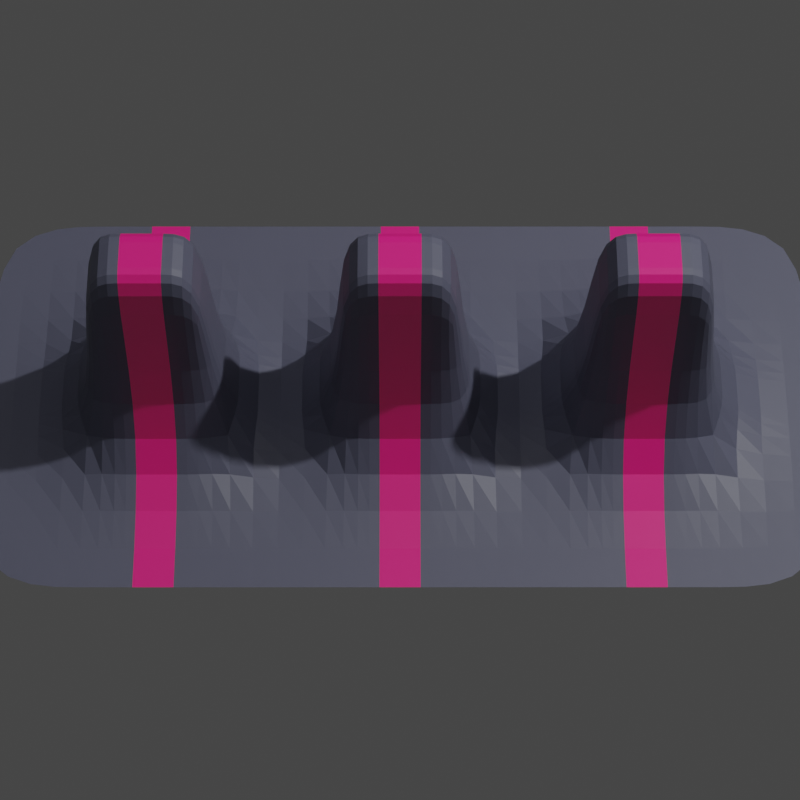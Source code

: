 # Source: rightLeftWall.blend  (saved by Blender 3.1.7; exported with 4.5.12 LTS)
import bpy
from mathutils import Matrix  # noqa: F401  (used for matrix-valued properties, if any)

bpy.ops.wm.read_factory_settings(use_empty=True)
scene = bpy.context.scene
scene.name = 'Scene'

# ---- collections
col_collection = bpy.data.collections.new('Collection'); scene.collection.children.link(col_collection)

# ---- materials (node trees are filled in below, after node groups)
mat_material_001 = bpy.data.materials.new('Material.001')
mat_material_002 = bpy.data.materials.new('Material.002')
mat_material_003 = bpy.data.materials.new('Material.003')

# ---- material node trees
mat_material_001.use_nodes = True; mat_material_001.node_tree.nodes.clear()
_N = mat_material_001.node_tree.nodes; _L = mat_material_001.node_tree.links
n0 = _N.new('ShaderNodeBsdfPrincipled'); n0.name = 'Principled BSDF'; n0.location = (10, 300)
n0.distribution = 'GGX'
n0.subsurface_method = 'RANDOM_WALK_SKIN'
n0.inputs[3].default_value = 1.45
n1 = _N.new('ShaderNodeOutputMaterial'); n1.name = 'Material Output'; n1.location = (300, 300)
_L.new(n0.outputs[0], n1.inputs[0])
n1.is_active_output = True
mat_material_002.use_nodes = True; mat_material_002.node_tree.nodes.clear()
_N = mat_material_002.node_tree.nodes; _L = mat_material_002.node_tree.links
n0 = _N.new('ShaderNodeBsdfPrincipled'); n0.name = 'Principled BSDF'; n0.location = (10, 300)
n0.distribution = 'GGX'
n0.subsurface_method = 'RANDOM_WALK_SKIN'
n0.inputs[0].default_value = (0.1067, 0.1117, 0.1626, 0.9714)
n0.inputs[3].default_value = 1.45
n0.inputs[27].default_value = (0.0, 0.0, 0.0, 1.0)
n0.inputs[28].default_value = 1.0
n1 = _N.new('ShaderNodeOutputMaterial'); n1.name = 'Material Output'; n1.location = (300, 300)
_L.new(n0.outputs[0], n1.inputs[0])
n1.is_active_output = True
mat_material_003.use_nodes = True; mat_material_003.node_tree.nodes.clear()
_N = mat_material_003.node_tree.nodes; _L = mat_material_003.node_tree.links
n0 = _N.new('ShaderNodeBsdfPrincipled'); n0.name = 'Principled BSDF'; n0.location = (10, 300)
n0.distribution = 'GGX'
n0.subsurface_method = 'RANDOM_WALK_SKIN'
n0.inputs[0].default_value = (1.0, 0.0, 0.2354, 1.0)
n0.inputs[3].default_value = 1.45
n0.inputs[27].default_value = (0.004895, 0.004895, 0.004895, 1.0)
n0.inputs[28].default_value = 1.0
n1 = _N.new('ShaderNodeOutputMaterial'); n1.name = 'Material Output'; n1.location = (300, 300)
_L.new(n0.outputs[0], n1.inputs[0])
n1.is_active_output = True

# ---- world
world_world = bpy.data.worlds.new('World'); scene.world = world_world
world_world.use_nodes = True; world_world.node_tree.nodes.clear()
_N = world_world.node_tree.nodes; _L = world_world.node_tree.links
n0 = _N.new('ShaderNodeOutputWorld'); n0.name = 'World Output'; n0.location = (300, 300)
n1 = _N.new('ShaderNodeBackground'); n1.name = 'Background'; n1.location = (10, 300)
n1.inputs[0].default_value = (0.05088, 0.05088, 0.05088, 0.0)
_L.new(n1.outputs[0], n0.inputs[0])
n0.is_active_output = True
world_world.color = (0.05088, 0.05088, 0.05088)
world_world.use_sun_shadow = False
world_world.sun_shadow_jitter_overblur = 0.0

# ---- cameras
cam_camera = bpy.data.cameras.new('Camera')
cam_camera.clip_end = 100.0
cam_camera.lens = 120.0
cam_camera.ortho_scale = 7.314

# ---- lights
light_light = bpy.data.lights.new('Light', 'POINT')
light_light.transmission_factor = 0.0
light_light.energy = 1000.0
light_light.shadow_soft_size = 0.1
light_light.shadow_maximum_resolution = 0.006
light_light.use_absolute_resolution = True

# ---- meshes
me_plane_001 = bpy.data.meshes.new('Plane.001')
me_plane_001.from_pydata([(-1.0, -1.0, 0.0), (1.0, -1.0, 0.0), (-1.0, 1.0, 0.0), (1.0, 1.0, 0.0)], [], [(0, 1, 3, 2)])
_uv = me_plane_001.uv_layers.new(name='UVMap')
_uv.uv.foreach_set('vector', [0.0, 0.0, 1.0, 0.0, 1.0, 1.0, 0.0, 1.0])
me_plane_001.materials.append(mat_material_001)
me_plane_001.use_remesh_fix_poles = True
me_plane_001.use_remesh_preserve_attributes = False
me_plane_001.update()
me_plane_003 = bpy.data.meshes.new('Plane.003')
me_plane_003.from_pydata([(-0.5, -1.0, 0.0), (0.5, -1.0, 0.0), (-0.5, 1.0, 0.0), (0.5, 1.0, 0.0), (-0.1, -1.0, 0.0), (0.1, -1.0, 0.0), (0.1, 1.0, 0.0), (-0.1, 1.0, 0.0), (-0.5, 0.7143, 0.0), (-0.5, 0.4286, 0.0), (-0.5, 0.1429, 0.0), (-0.5, -0.1429, 0.0), (-0.5, -0.4286, 0.0), (-0.5, -0.7143, 0.0), (0.5, -0.7143, 0.0), (0.5, -0.4286, 0.0), (0.5, -0.1429, 0.0), (0.5, 0.1429, 0.0), (0.5, 0.4286, 0.0), (0.5, 0.7143, 0.0), (-0.1, -0.7143, 0.0), (-0.1, -0.4286, 0.0), (-0.1, -0.1429, 0.0), (-0.1, 0.1429, 0.0), (-0.1, 0.4286, 0.0), (-0.1, 0.7143, 0.0), (0.1, -0.7143, 0.0), (0.1, -0.4286, 0.0), (0.1, -0.1429, 0.0), (0.1, 0.1429, 0.0), (0.1, 0.4286, 0.0), (0.1, 0.7143, 0.0), (-0.1, -0.7143, 0.6367), (-0.1, -0.4286, 0.6367), (-0.1, -0.1429, 0.6367), (-0.1, 0.1429, 0.6367), (-0.1, 0.4286, 0.6367), (-0.1, 0.7143, 0.6367), (0.1, -0.7143, 0.6367), (0.1, -0.4286, 0.6367), (0.1, -0.1429, 0.6367), (0.1, 0.1429, 0.6367), (0.1, 0.4286, 0.6367), (0.1, 0.7143, 0.6367), (-0.5, 0.04762, 0.0), (-0.5, -0.04762, 0.0), (0.5, -0.04762, 0.0), (0.5, 0.04762, 0.0), (-0.1, -0.04762, 0.0), (-0.1, 0.04762, 0.0), (0.1, -0.04762, 0.0), (0.1, 0.04762, 0.0), (-0.1, -0.04762, 0.6367), (-0.1, 0.04762, 0.6367), (0.1, -0.04762, 0.6367), (0.1, 0.04762, 0.6367), (-0.03333, -1.0, 0.0), (0.03333, -1.0, 0.0), (0.03333, 1.0, 0.0), (-0.03333, 1.0, 0.0), (0.03333, -0.7143, 0.0), (-0.03333, -0.7143, 0.0), (0.03333, -0.4286, 0.0), (-0.03333, -0.4286, 0.0), (0.03333, -0.1429, 0.0), (-0.03333, -0.1429, 0.0), (0.03333, 0.1429, 0.0), (-0.03333, 0.1429, 0.0), (0.03333, 0.4286, 0.0), (-0.03333, 0.4286, 0.0), (0.03333, 0.7143, 0.0), (-0.03333, 0.7143, 0.0), (0.03333, -0.7143, 0.6367), (-0.03333, -0.7143, 0.6367), (0.03333, -0.4286, 0.6367), (-0.03333, -0.4286, 0.6367), (0.03333, -0.1429, 0.6367), (-0.03333, -0.1429, 0.6367), (0.03333, 0.1429, 0.6367), (-0.03333, 0.1429, 0.6367), (0.03333, 0.4286, 0.6367), (-0.03333, 0.4286, 0.6367), (0.03333, 0.7143, 0.6367), (-0.03333, 0.7143, 0.6367), (0.03333, -0.04762, 0.6367), (-0.03333, -0.04762, 0.6367), (0.03333, 0.04762, 0.6367), (-0.03333, 0.04762, 0.6367), (-0.5, -0.5238, 0.0), (-0.5, -0.619, 0.0), (0.5, -0.619, 0.0), (0.5, -0.5238, 0.0), (-0.1, -0.619, 0.0), (-0.1, -0.5238, 0.0), (0.1, -0.619, 0.0), (0.1, -0.5238, 0.0), (-0.1, -0.619, 0.6367), (-0.1, -0.5238, 0.6367), (0.1, -0.619, 0.6367), (0.1, -0.5238, 0.6367), (-0.03333, -0.619, 0.6367), (-0.03333, -0.5238, 0.6367), (0.03333, -0.619, 0.6367), (0.03333, -0.5238, 0.6367), (-0.5, 0.619, 0.0), (-0.5, 0.5238, 0.0), (0.5, 0.5238, 0.0), (0.5, 0.619, 0.0), (-0.1, 0.5238, 0.0), (-0.1, 0.619, 0.0), (0.1, 0.5238, 0.0), (0.1, 0.619, 0.0), (-0.1, 0.5238, 0.6367), (-0.1, 0.619, 0.6367), (0.1, 0.5238, 0.6367), (0.1, 0.619, 0.6367), (-0.03333, 0.5238, 0.6367), (-0.03333, 0.619, 0.6367), (0.03333, 0.5238, 0.6367), (0.03333, 0.619, 0.6367)], [], [(31, 19, 3, 6), (8, 25, 7, 2), (70, 31, 6, 58), (57, 5, 26, 60), (92, 20, 32, 96), (62, 27, 28, 64), (111, 31, 43, 115), (66, 29, 30, 68), (64, 28, 40, 76), (0, 4, 20, 13), (88, 93, 21, 12), (12, 21, 22, 11), (44, 49, 23, 10), (10, 23, 24, 9), (104, 109, 25, 8), (5, 1, 14, 26), (95, 91, 15, 27), (27, 15, 16, 28), (51, 47, 17, 29), (29, 17, 18, 30), (111, 107, 19, 31), (103, 99, 39, 74), (86, 55, 41, 78), (119, 115, 43, 82), (67, 23, 35, 79), (108, 24, 36, 112), (60, 26, 38, 72), (51, 29, 41, 55), (68, 30, 42, 80), (63, 21, 33, 75), (48, 22, 34, 52), (71, 25, 37, 83), (95, 27, 39, 99), (23, 49, 53, 35), (49, 48, 52, 53), (28, 50, 54, 40), (50, 51, 55, 54), (76, 40, 54, 84), (84, 54, 55, 86), (28, 16, 46, 50), (50, 46, 47, 51), (11, 22, 48, 45), (45, 48, 49, 44), (52, 85, 87, 53), (85, 84, 86, 87), (34, 77, 85, 52), (77, 76, 84, 85), (31, 70, 82, 43), (70, 71, 83, 82), (27, 62, 74, 39), (62, 63, 75, 74), (24, 69, 81, 36), (69, 68, 80, 81), (20, 61, 73, 32), (61, 60, 72, 73), (29, 66, 78, 41), (66, 67, 79, 78), (113, 117, 83, 37), (117, 119, 82, 83), (53, 87, 79, 35), (87, 86, 78, 79), (97, 101, 75, 33), (101, 103, 74, 75), (22, 65, 77, 34), (65, 64, 76, 77), (23, 67, 69, 24), (67, 66, 68, 69), (21, 63, 65, 22), (63, 62, 64, 65), (4, 56, 61, 20), (56, 57, 60, 61), (25, 71, 59, 7), (71, 70, 58, 59), (73, 72, 102, 100), (100, 102, 103, 101), (32, 73, 100, 96), (96, 100, 101, 97), (26, 94, 98, 38), (94, 95, 99, 98), (72, 38, 98, 102), (102, 98, 99, 103), (26, 14, 90, 94), (94, 90, 91, 95), (13, 20, 92, 89), (89, 92, 93, 88), (21, 93, 97, 33), (93, 92, 96, 97), (81, 80, 118, 116), (116, 118, 119, 117), (36, 81, 116, 112), (112, 116, 117, 113), (25, 109, 113, 37), (109, 108, 112, 113), (80, 42, 114, 118), (118, 114, 115, 119), (30, 18, 106, 110), (110, 106, 107, 111), (9, 24, 108, 105), (105, 108, 109, 104), (30, 110, 114, 42), (110, 111, 115, 114)])
me_plane_003.polygons.foreach_set('material_index', [0, 0, 0, 0, 0, 0, 0, 0, 0, 0, 0, 0, 0, 0, 0, 0, 0, 0, 0, 0, 0, 0, 0, 0, 0, 0, 0, 0, 0, 0, 0, 0, 0, 0, 1, 0, 1, 0, 1, 0, 1, 0, 1, 1, 1, 0, 0, 0, 0, 0, 0, 0, 0, 0, 0, 0, 0, 0, 0, 0, 0, 0, 0, 0, 0, 0, 0, 0, 0, 0, 0, 0, 0, 0, 1, 0, 1, 0, 1, 0, 1, 0, 1, 0, 1, 0, 1, 0, 1, 0, 1, 0, 1, 0, 1, 0, 1, 0, 1, 0, 1])
_uv = me_plane_003.uv_layers.new(name='UVMap')
_uv.uv.foreach_set('vector', [0.6667, 0.8571, 1.0, 0.8571, 1.0, 1.0, 0.6667, 1.0, 0.0, 0.8571, 0.3333, 0.8571, 0.3333, 1.0, 0.0, 1.0, 0.5556, 0.8571, 0.6667, 0.8571, 0.6667, 1.0, 0.5556, 1.0, 0.5556, 0.0, 0.6667, 0.0, 0.6667, 0.1429, 0.5556, 0.1429, 0.3333, 0.1905, 0.3333, 0.1429, 0.3333, 0.1429, 0.3333, 0.1905, 0.5556, 0.2857, 0.6667, 0.2857, 0.6667, 0.4286, 0.5556, 0.4286, 0.6667, 0.8095, 0.6667, 0.8571, 0.6667, 0.8571, 0.6667, 0.8095, 0.5556, 0.5714, 0.6667, 0.5714, 0.6667, 0.7143, 0.5556, 0.7143, 0.5556, 0.4286, 0.6667, 0.4286, 0.6667, 0.4286, 0.5556, 0.4286, 0.0, 0.0, 0.3333, 0.0, 0.3333, 0.1429, 0.0, 0.1429, 0.0, 0.2381, 0.3333, 0.2381, 0.3333, 0.2857, 0.0, 0.2857, 0.0, 0.2857, 0.3333, 0.2857, 0.3333, 0.4286, 0.0, 0.4286, 0.0, 0.5238, 0.3333, 0.5238, 0.3333, 0.5714, 0.0, 0.5714, 0.0, 0.5714, 0.3333, 0.5714, 0.3333, 0.7143, 0.0, 0.7143, 0.0, 0.8095, 0.3333, 0.8095, 0.3333, 0.8571, 0.0, 0.8571, 0.6667, 0.0, 1.0, 0.0, 1.0, 0.1429, 0.6667, 0.1429, 0.6667, 0.2381, 1.0, 0.2381, 1.0, 0.2857, 0.6667, 0.2857, 0.6667, 0.2857, 1.0, 0.2857, 1.0, 0.4286, 0.6667, 0.4286, 0.6667, 0.5238, 1.0, 0.5238, 1.0, 0.5714, 0.6667, 0.5714, 0.6667, 0.5714, 1.0, 0.5714, 1.0, 0.7143, 0.6667, 0.7143, 0.6667, 0.8095, 1.0, 0.8095, 1.0, 0.8571, 0.6667, 0.8571, 0.5556, 0.2381, 0.6667, 0.2381, 0.6667, 0.2857, 0.5556, 0.2857, 0.5556, 0.5238, 0.6667, 0.5238, 0.6667, 0.5714, 0.5556, 0.5714, 0.5556, 0.8095, 0.6667, 0.8095, 0.6667, 0.8571, 0.5556, 0.8571, 0.4444, 0.5714, 0.3333, 0.5714, 0.3333, 0.5714, 0.4444, 0.5714, 0.3333, 0.7619, 0.3333, 0.7143, 0.3333, 0.7143, 0.3333, 0.7619, 0.5556, 0.1429, 0.6667, 0.1429, 0.6667, 0.1429, 0.5556, 0.1429, 0.6667, 0.5238, 0.6667, 0.5714, 0.6667, 0.5714, 0.6667, 0.5238, 0.5556, 0.7143, 0.6667, 0.7143, 0.6667, 0.7143, 0.5556, 0.7143, 0.4444, 0.2857, 0.3333, 0.2857, 0.3333, 0.2857, 0.4444, 0.2857, 0.3333, 0.4762, 0.3333, 0.4286, 0.3333, 0.4286, 0.3333, 0.4762, 0.4444, 0.8571, 0.3333, 0.8571, 0.3333, 0.8571, 0.4444, 0.8571, 0.6667, 0.2381, 0.6667, 0.2857, 0.6667, 0.2857, 0.6667, 0.2381, 0.3333, 0.5714, 0.3333, 0.5238, 0.3333, 0.5238, 0.3333, 0.5714, 0.3333, 0.5238, 0.3333, 0.4762, 0.3333, 0.4762, 0.3333, 0.5238, 0.6667, 0.4286, 0.6667, 0.4762, 0.6667, 0.4762, 0.6667, 0.4286, 0.6667, 0.4762, 0.6667, 0.5238, 0.6667, 0.5238, 0.6667, 0.4762, 0.5556, 0.4286, 0.6667, 0.4286, 0.6667, 0.4762, 0.5556, 0.4762, 0.5556, 0.4762, 0.6667, 0.4762, 0.6667, 0.5238, 0.5556, 0.5238, 0.6667, 0.4286, 1.0, 0.4286, 1.0, 0.4762, 0.6667, 0.4762, 0.6667, 0.4762, 1.0, 0.4762, 1.0, 0.5238, 0.6667, 0.5238, 0.0, 0.4286, 0.3333, 0.4286, 0.3333, 0.4762, 0.0, 0.4762, 0.0, 0.4762, 0.3333, 0.4762, 0.3333, 0.5238, 0.0, 0.5238, 0.3333, 0.4762, 0.4444, 0.4762, 0.4444, 0.5238, 0.3333, 0.5238, 0.4444, 0.4762, 0.5556, 0.4762, 0.5556, 0.5238, 0.4444, 0.5238, 0.3333, 0.4286, 0.4444, 0.4286, 0.4444, 0.4762, 0.3333, 0.4762, 0.4444, 0.4286, 0.5556, 0.4286, 0.5556, 0.4762, 0.4444, 0.4762, 0.6667, 0.8571, 0.5556, 0.8571, 0.5556, 0.8571, 0.6667, 0.8571, 0.5556, 0.8571, 0.4444, 0.8571, 0.4444, 0.8571, 0.5556, 0.8571, 0.6667, 0.2857, 0.5556, 0.2857, 0.5556, 0.2857, 0.6667, 0.2857, 0.5556, 0.2857, 0.4444, 0.2857, 0.4444, 0.2857, 0.5556, 0.2857, 0.3333, 0.7143, 0.4444, 0.7143, 0.4444, 0.7143, 0.3333, 0.7143, 0.4444, 0.7143, 0.5556, 0.7143, 0.5556, 0.7143, 0.4444, 0.7143, 0.3333, 0.1429, 0.4444, 0.1429, 0.4444, 0.1429, 0.3333, 0.1429, 0.4444, 0.1429, 0.5556, 0.1429, 0.5556, 0.1429, 0.4444, 0.1429, 0.6667, 0.5714, 0.5556, 0.5714, 0.5556, 0.5714, 0.6667, 0.5714, 0.5556, 0.5714, 0.4444, 0.5714, 0.4444, 0.5714, 0.5556, 0.5714, 0.3333, 0.8095, 0.4444, 0.8095, 0.4444, 0.8571, 0.3333, 0.8571, 0.4444, 0.8095, 0.5556, 0.8095, 0.5556, 0.8571, 0.4444, 0.8571, 0.3333, 0.5238, 0.4444, 0.5238, 0.4444, 0.5714, 0.3333, 0.5714, 0.4444, 0.5238, 0.5556, 0.5238, 0.5556, 0.5714, 0.4444, 0.5714, 0.3333, 0.2381, 0.4444, 0.2381, 0.4444, 0.2857, 0.3333, 0.2857, 0.4444, 0.2381, 0.5556, 0.2381, 0.5556, 0.2857, 0.4444, 0.2857, 0.3333, 0.4286, 0.4444, 0.4286, 0.4444, 0.4286, 0.3333, 0.4286, 0.4444, 0.4286, 0.5556, 0.4286, 0.5556, 0.4286, 0.4444, 0.4286, 0.3333, 0.5714, 0.4444, 0.5714, 0.4444, 0.7143, 0.3333, 0.7143, 0.4444, 0.5714, 0.5556, 0.5714, 0.5556, 0.7143, 0.4444, 0.7143, 0.3333, 0.2857, 0.4444, 0.2857, 0.4444, 0.4286, 0.3333, 0.4286, 0.4444, 0.2857, 0.5556, 0.2857, 0.5556, 0.4286, 0.4444, 0.4286, 0.3333, 0.0, 0.4444, 0.0, 0.4444, 0.1429, 0.3333, 0.1429, 0.4444, 0.0, 0.5556, 0.0, 0.5556, 0.1429, 0.4444, 0.1429, 0.3333, 0.8571, 0.4444, 0.8571, 0.4444, 1.0, 0.3333, 1.0, 0.4444, 0.8571, 0.5556, 0.8571, 0.5556, 1.0, 0.4444, 1.0, 0.4444, 0.1429, 0.5556, 0.1429, 0.5556, 0.1905, 0.4444, 0.1905, 0.4444, 0.1905, 0.5556, 0.1905, 0.5556, 0.2381, 0.4444, 0.2381, 0.3333, 0.1429, 0.4444, 0.1429, 0.4444, 0.1905, 0.3333, 0.1905, 0.3333, 0.1905, 0.4444, 0.1905, 0.4444, 0.2381, 0.3333, 0.2381, 0.6667, 0.1429, 0.6667, 0.1905, 0.6667, 0.1905, 0.6667, 0.1429, 0.6667, 0.1905, 0.6667, 0.2381, 0.6667, 0.2381, 0.6667, 0.1905, 0.5556, 0.1429, 0.6667, 0.1429, 0.6667, 0.1905, 0.5556, 0.1905, 0.5556, 0.1905, 0.6667, 0.1905, 0.6667, 0.2381, 0.5556, 0.2381, 0.6667, 0.1429, 1.0, 0.1429, 1.0, 0.1905, 0.6667, 0.1905, 0.6667, 0.1905, 1.0, 0.1905, 1.0, 0.2381, 0.6667, 0.2381, 0.0, 0.1429, 0.3333, 0.1429, 0.3333, 0.1905, 0.0, 0.1905, 0.0, 0.1905, 0.3333, 0.1905, 0.3333, 0.2381, 0.0, 0.2381, 0.3333, 0.2857, 0.3333, 0.2381, 0.3333, 0.2381, 0.3333, 0.2857, 0.3333, 0.2381, 0.3333, 0.1905, 0.3333, 0.1905, 0.3333, 0.2381, 0.4444, 0.7143, 0.5556, 0.7143, 0.5556, 0.7619, 0.4444, 0.7619, 0.4444, 0.7619, 0.5556, 0.7619, 0.5556, 0.8095, 0.4444, 0.8095, 0.3333, 0.7143, 0.4444, 0.7143, 0.4444, 0.7619, 0.3333, 0.7619, 0.3333, 0.7619, 0.4444, 0.7619, 0.4444, 0.8095, 0.3333, 0.8095, 0.3333, 0.8571, 0.3333, 0.8095, 0.3333, 0.8095, 0.3333, 0.8571, 0.3333, 0.8095, 0.3333, 0.7619, 0.3333, 0.7619, 0.3333, 0.8095, 0.5556, 0.7143, 0.6667, 0.7143, 0.6667, 0.7619, 0.5556, 0.7619, 0.5556, 0.7619, 0.6667, 0.7619, 0.6667, 0.8095, 0.5556, 0.8095, 0.6667, 0.7143, 1.0, 0.7143, 1.0, 0.7619, 0.6667, 0.7619, 0.6667, 0.7619, 1.0, 0.7619, 1.0, 0.8095, 0.6667, 0.8095, 0.0, 0.7143, 0.3333, 0.7143, 0.3333, 0.7619, 0.0, 0.7619, 0.0, 0.7619, 0.3333, 0.7619, 0.3333, 0.8095, 0.0, 0.8095, 0.6667, 0.7143, 0.6667, 0.7619, 0.6667, 0.7619, 0.6667, 0.7143, 0.6667, 0.7619, 0.6667, 0.8095, 0.6667, 0.8095, 0.6667, 0.7619])
me_plane_003.materials.append(mat_material_002)
me_plane_003.materials.append(mat_material_003)
me_plane_003.use_remesh_fix_poles = True
me_plane_003.use_remesh_preserve_attributes = False
me_plane_003.update()

# ---- objects
ob_light = bpy.data.objects.new('Light', light_light)
ob_camera = bpy.data.objects.new('Camera', cam_camera)
ob_plane_001 = bpy.data.objects.new('Plane.001', me_plane_001)
ob_plane = bpy.data.objects.new('Plane', me_plane_003)

# ---- transforms, parenting, visibility, modifiers, constraints
ob_light.location = (4.076, 1.005, 5.904)
ob_light.rotation_euler = (0.6503, 0.05522, 1.866)
ob_light.lock_rotations_4d = False
ob_light.empty_display_type = 'ARROWS'
ob_light.color = (0.0, 0.0, 0.0, 0.0)
ob_light.lineart.crease_threshold = 0.0
ob_camera.location = (0.0, -3.207, 5.554)
ob_camera.rotation_euler = (0.5236, -0.0, 0.0)
ob_camera.lock_rotations_4d = False
ob_camera.empty_display_type = 'ARROWS'
ob_camera.color = (0.0, 0.0, 0.0, 0.0)
ob_camera.display_type = 'WIRE'
ob_camera.lineart.crease_threshold = 0.0
ob_plane_001.location = (-1.53, 0.3924, 5.377)
ob_plane_001.rotation_euler = (-2.88e-07, 2.635, -7.456e-08)
ob_plane_001.scale = (3.53, 3.53, 3.53)
ob_plane.location = (0.0, 0.0, 0.0)
ob_plane.rotation_euler = (0.0, -0.0, 1.571)
_m = ob_plane.modifiers.new('Subdivision', 'SUBSURF')
_m.levels = 2

# ---- collection membership
col_collection.objects.link(ob_light)
col_collection.objects.link(ob_camera)
col_collection.objects.link(ob_plane_001)
col_collection.objects.link(ob_plane)

# ---- scene / render settings (as saved in the file)
scene.camera = ob_camera
scene.frame_start = 1; scene.frame_end = 250; scene.frame_set(1)
scene.render.engine = 'CYCLES'
scene.render.resolution_x = 32
scene.render.resolution_y = 32
scene.render.film_transparent = True
scene.cycles.sampling_pattern = 'TABULATED_SOBOL'
scene.cycles.use_light_tree = False
scene.eevee.taa_samples = 50
scene.eevee.taa_render_samples = 50
scene.view_settings.view_transform = 'Filmic'
bpy.context.view_layer.update()
